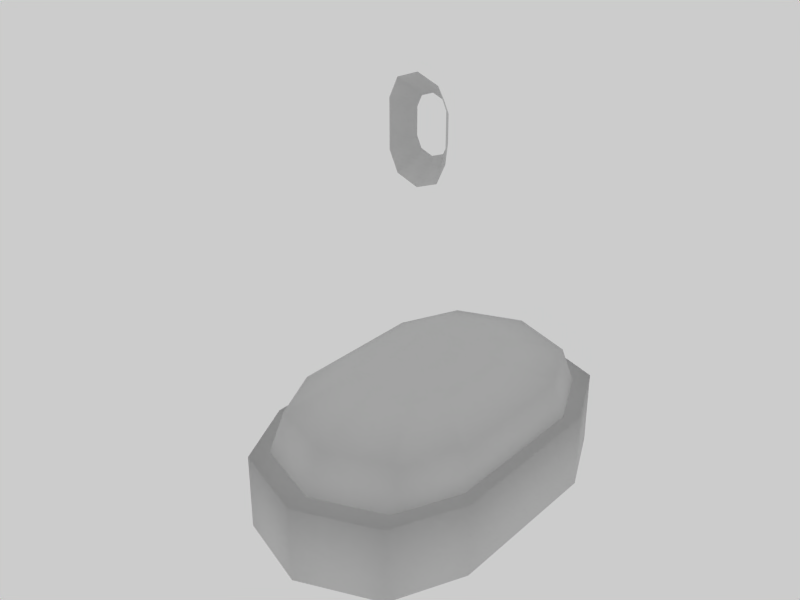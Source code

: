 # Source: lamp.blend  (saved by Blender 2.43.0; exported with 4.5.12 LTS)
import bpy
from mathutils import Matrix  # noqa: F401  (used for matrix-valued properties, if any)

bpy.ops.wm.read_factory_settings(use_empty=True)
scene = bpy.context.scene
scene.name = 'Scene'

# ---- collections
col_collection_1 = bpy.data.collections.new('Collection 1'); scene.collection.children.link(col_collection_1)

# ---- materials (node trees are filled in below, after node groups)
mat_material_001 = bpy.data.materials.new('Material.001')
mat_material_001.alpha_threshold = 0.0
mat_material_001.roughness = 0.5
mat_material_001.specular_intensity = 0.01
mat_material = bpy.data.materials.new('Material')
mat_material.alpha_threshold = 0.0
mat_material.roughness = 0.5
mat_material.specular_intensity = 0.01

# ---- material node trees

# ---- world
world_world = bpy.data.worlds.new('World'); scene.world = world_world
world_world.color = (0.8, 0.8, 0.8)
world_world.use_sun_shadow = False
world_world.sun_shadow_jitter_overblur = 0.0
world_world.cycles.sampling_method = 'MANUAL'
world_world.cycles.sample_map_resolution = 256

# ---- meshes
me_circle_004 = bpy.data.meshes.new('Circle.004')
me_circle_004.from_pydata([(0.6185, 1.362, 0.182), (0.8746, 0.7434, 0.182), (-0.8746, 0.7434, 0.182), (-0.6185, 1.362, 0.182), (-2.624e-07, 1.618, 0.182), (-0.8746, -0.7434, 0.182), (-0.6185, -1.362, 0.182), (-7.47e-08, -1.618, 0.182), (0.6185, -1.362, 0.182), (0.8746, -0.7434, 0.182), (1.113, 2.451, 1.266), (1.574, 1.338, 1.266), (-1.574, 1.338, 1.266), (-1.113, 2.451, 1.266), (-4.293e-07, 2.913, 1.266), (-1.574, -1.338, 1.266), (-1.113, -2.451, 1.266), (-9.154e-08, -2.913, 1.266), (1.113, -2.451, 1.266), (1.574, -1.338, 1.266)], [], [(1, 0, 10, 11), (3, 2, 12, 13), (4, 3, 13, 14), (10, 0, 4, 14), (6, 16, 15, 5), (7, 17, 16, 6), (7, 8, 18, 17), (9, 19, 18, 8), (9, 1, 11, 19), (5, 15, 12, 2)])
me_circle_004.polygons.foreach_set('use_smooth', [True] * 10)
_uv = me_circle_004.uv_layers.new(name='UVTex')
_uv.uv.foreach_set('vector', [0.8419, 0.1968, 0.8344, 0.2073, 0.926, 0.3228, 0.9716, 0.2599, 0.7977, 0.2073, 0.7901, 0.1968, 0.6605, 0.2599, 0.706, 0.3228, 0.816, 0.2116, 0.7977, 0.2073, 0.706, 0.3228, 0.816, 0.3489, 0.926, 0.3228, 0.8344, 0.2073, 0.816, 0.2116, 0.816, 0.3489, 0.7977, 0.161, 0.706, 0.04543, 0.6605, 0.1084, 0.7901, 0.1715, 0.816, 0.1567, 0.816, 0.01933, 0.706, 0.04543, 0.7977, 0.161, 0.816, 0.1567, 0.8344, 0.161, 0.926, 0.04543, 0.816, 0.01933, 0.8419, 0.1715, 0.9716, 0.1084, 0.926, 0.04543, 0.8344, 0.161, 0.8419, 0.1715, 0.8419, 0.1968, 0.9716, 0.2599, 0.9716, 0.1084, 0.7901, 0.1715, 0.6605, 0.1084, 0.6605, 0.2599, 0.7901, 0.1968])
me_circle_004.materials.append(mat_material_001)
me_circle_004.use_remesh_preserve_volume = False
me_circle_004.use_remesh_preserve_attributes = False
me_circle_004.use_mirror_vertex_groups = False
me_circle_004.update()
me_circle = bpy.data.meshes.new('Circle')
me_circle.from_pydata([(0.2685, 0.5322, 0.08397), (0.3797, 0.2905, 0.08397), (-0.3797, 0.2905, 0.08397), (-0.2685, 0.5322, 0.08397), (-1.164e-07, 0.6323, 0.08397), (-0.3797, -0.2905, 0.08397), (-0.2685, -0.5322, 0.08397), (-3.494e-08, -0.6323, 0.08397), (0.2685, -0.5322, 0.08397), (0.3797, -0.2905, 0.08397), (0.2422, 0.4799, 0.2373), (0.3425, 0.262, 0.2373), (-0.3425, 0.262, 0.2373), (-0.2422, 0.4799, 0.2373), (-1.078e-07, 0.5702, 0.2373), (-0.3425, -0.262, 0.2373), (-0.2422, -0.4799, 0.2373), (-3.434e-08, -0.5702, 0.2373), (0.2422, -0.4799, 0.2373), (0.3425, -0.262, 0.2373), (0.1299, 0.2575, 0.3304), (0.1837, 0.1405, 0.3304), (-0.1837, 0.1405, 0.3304), (-0.1299, 0.2575, 0.3304), (-6.809e-08, 0.3059, 0.3304), (-0.1837, -0.1405, 0.3304), (-0.1299, -0.2575, 0.3304), (-2.867e-08, -0.3059, 0.3304), (0.1299, -0.2575, 0.3304), (0.1837, -0.1405, 0.3304), (0.06495, 0.1287, 0.3548), (0.09186, 0.07027, 0.3548), (-0.09186, 0.07027, 0.3548), (-0.06495, 0.1287, 0.3548), (-4.567e-08, 0.1529, 0.3548), (-0.06495, -0.1287, 0.3548), (-0.09186, -0.07027, 0.3548), (-2.596e-08, -0.1529, 0.3548), (0.06495, -0.1287, 0.3548), (0.09186, -0.07027, 0.3548), (0.303, 0.6005, 0.07805), (0.4285, 0.3278, 0.07805), (-0.4285, 0.3278, 0.07805), (-0.303, 0.6005, 0.07805), (-1.306e-07, 0.7135, 0.07805), (-0.4285, -0.3278, 0.07805), (-0.303, -0.6005, 0.07805), (-3.87e-08, -0.7135, 0.07805), (0.303, -0.6005, 0.07805), (0.4285, -0.3278, 0.07805), (0.2733, 0.5416, 0.2499), (0.3865, 0.2956, 0.2499), (-0.3865, 0.2956, 0.2499), (-0.2733, 0.5416, 0.2499), (-1.209e-07, 0.6434, 0.2499), (-0.3865, -0.2956, 0.2499), (-0.2733, -0.5416, 0.2499), (-3.803e-08, -0.6434, 0.2499), (0.2733, -0.5416, 0.2499), (0.3865, -0.2956, 0.2499), (0.1466, 0.2905, 0.355), (0.2073, 0.1586, 0.355), (-0.2073, 0.1586, 0.355), (-0.1466, 0.2905, 0.355), (-7.611e-08, 0.3452, 0.355), (-0.2073, -0.1586, 0.355), (-0.1466, -0.2905, 0.355), (-3.163e-08, -0.3452, 0.355), (0.1466, -0.2905, 0.355), (0.2073, -0.1586, 0.355), (0.0733, 0.1453, 0.3825), (0.1037, 0.0793, 0.3825), (-0.1037, 0.0793, 0.3825), (-0.0733, 0.1453, 0.3825), (-5.081e-08, 0.1726, 0.3825), (-0.0733, -0.1453, 0.3825), (-0.1037, -0.0793, 0.3825), (-2.856e-08, -0.1726, 0.3825), (0.0733, -0.1453, 0.3825), (0.1037, -0.0793, 0.3825), (0.3394, 0.6727, -0.2333), (0.48, 0.3672, -0.2333), (-0.48, 0.3672, -0.2333), (-0.3394, 0.6727, -0.2333), (-1.45e-07, 0.7992, -0.2333), (-0.48, -0.3672, -0.2333), (-0.3394, -0.6727, -0.2333), (-4.196e-08, -0.7992, -0.2333), (0.3394, -0.6727, -0.2333), (0.48, -0.3672, -0.2333), (0.3394, 0.6727, 0.09), (0.48, 0.3672, 0.09), (-0.48, 0.3672, 0.09), (-0.3394, 0.6727, 0.09), (-1.45e-07, 0.7992, 0.09), (-0.48, -0.3672, 0.09), (-0.3394, -0.6727, 0.09), (-4.196e-08, -0.7992, 0.09), (0.3394, -0.6727, 0.09), (0.48, -0.3672, 0.09)], [], [(0, 10, 11, 1), (2, 12, 13, 3), (3, 13, 14, 4), (0, 4, 14, 10), (5, 6, 16, 15), (6, 7, 17, 16), (7, 8, 18, 17), (8, 9, 19, 18), (1, 11, 19, 9), (2, 5, 15, 12), (10, 20, 21, 11), (12, 22, 23, 13), (13, 23, 24, 14), (10, 14, 24, 20), (15, 16, 26, 25), (16, 17, 27, 26), (17, 18, 28, 27), (18, 19, 29, 28), (11, 21, 29, 19), (12, 15, 25, 22), (20, 30, 31, 21), (22, 32, 33, 23), (23, 33, 34, 24), (20, 24, 34, 30), (25, 26, 35, 36), (26, 27, 37, 35), (27, 28, 38, 37), (28, 29, 39, 38), (21, 31, 39, 29), (22, 25, 36, 32), (30, 38, 39, 31), (32, 36, 35, 33), (33, 35, 37, 34), (34, 37, 38, 30), (40, 50, 51, 41), (42, 52, 53, 43), (43, 53, 54, 44), (40, 44, 54, 50), (45, 46, 56, 55), (46, 47, 57, 56), (47, 48, 58, 57), (48, 49, 59, 58), (41, 51, 59, 49), (42, 45, 55, 52), (50, 60, 61, 51), (52, 62, 63, 53), (53, 63, 64, 54), (50, 54, 64, 60), (55, 56, 66, 65), (56, 57, 67, 66), (57, 58, 68, 67), (58, 59, 69, 68), (51, 61, 69, 59), (52, 55, 65, 62), (60, 70, 71, 61), (62, 72, 73, 63), (63, 73, 74, 64), (60, 64, 74, 70), (65, 66, 75, 76), (66, 67, 77, 75), (67, 68, 78, 77), (68, 69, 79, 78), (61, 71, 79, 69), (62, 65, 76, 72), (70, 78, 79, 71), (72, 76, 75, 73), (73, 75, 77, 74), (74, 77, 78, 70), (80, 90, 91, 81), (82, 92, 93, 83), (83, 93, 94, 84), (80, 84, 94, 90), (85, 86, 96, 95), (86, 87, 97, 96), (87, 88, 98, 97), (88, 89, 99, 98), (81, 91, 99, 89), (82, 85, 95, 92), (90, 94, 93), (96, 97, 98), (95, 96, 98, 99), (91, 92, 95, 99), (90, 93, 92, 91)])
me_circle.polygons.foreach_set('use_smooth', [True] * 83)
_uv = me_circle.uv_layers.new(name='UVTex')
_uv.uv.foreach_set('vector', [0.05195, 0.9284, 0.07466, 0.9169, 0.1694, 0.9605, 0.157, 0.9768, 0.157, 0.6465, 0.1694, 0.6627, 0.07466, 0.7064, 0.05195, 0.6949, 0.05195, 0.6949, 0.07466, 0.7064, 0.03541, 0.8116, 0.008427, 0.8116, 0.05195, 0.9284, 0.008427, 0.8116, 0.03541, 0.8116, 0.07466, 0.9169, 0.4096, 0.6465, 0.5147, 0.6949, 0.492, 0.7064, 0.3972, 0.6627, 0.5147, 0.6949, 0.5582, 0.8116, 0.5312, 0.8116, 0.492, 0.7064, 0.5582, 0.8116, 0.5147, 0.9284, 0.492, 0.9169, 0.5312, 0.8116, 0.5147, 0.9284, 0.4096, 0.9768, 0.3972, 0.9605, 0.492, 0.9169, 0.157, 0.9768, 0.1694, 0.9605, 0.3972, 0.9605, 0.4096, 0.9768, 0.157, 0.6465, 0.4096, 0.6465, 0.3972, 0.6627, 0.1694, 0.6627, 0.07466, 0.9169, 0.1714, 0.8681, 0.2222, 0.8915, 0.1694, 0.9605, 0.1694, 0.6627, 0.2222, 0.7318, 0.1714, 0.7552, 0.07466, 0.7064, 0.07466, 0.7064, 0.1714, 0.7552, 0.1503, 0.8116, 0.03541, 0.8116, 0.07466, 0.9169, 0.03541, 0.8116, 0.1503, 0.8116, 0.1714, 0.8681, 0.3972, 0.6627, 0.492, 0.7064, 0.3953, 0.7552, 0.3444, 0.7318, 0.492, 0.7064, 0.5312, 0.8116, 0.4163, 0.8116, 0.3953, 0.7552, 0.5312, 0.8116, 0.492, 0.9169, 0.3953, 0.8681, 0.4163, 0.8116, 0.492, 0.9169, 0.3972, 0.9605, 0.3444, 0.8915, 0.3953, 0.8681, 0.1694, 0.9605, 0.2222, 0.8915, 0.3444, 0.8915, 0.3972, 0.9605, 0.1694, 0.6627, 0.3972, 0.6627, 0.3444, 0.7318, 0.2222, 0.7318, 0.1714, 0.8681, 0.2274, 0.8399, 0.2528, 0.8516, 0.2222, 0.8915, 0.2222, 0.7318, 0.2528, 0.7717, 0.2274, 0.7834, 0.1714, 0.7552, 0.1714, 0.7552, 0.2274, 0.7834, 0.2168, 0.8116, 0.1503, 0.8116, 0.1714, 0.8681, 0.1503, 0.8116, 0.2168, 0.8116, 0.2274, 0.8399, 0.3444, 0.7318, 0.3953, 0.7552, 0.3393, 0.7834, 0.3139, 0.7717, 0.3953, 0.7552, 0.4163, 0.8116, 0.3498, 0.8116, 0.3393, 0.7834, 0.4163, 0.8116, 0.3953, 0.8681, 0.3393, 0.8399, 0.3498, 0.8116, 0.3953, 0.8681, 0.3444, 0.8915, 0.3139, 0.8516, 0.3393, 0.8399, 0.2222, 0.8915, 0.2528, 0.8516, 0.3139, 0.8516, 0.3444, 0.8915, 0.2222, 0.7318, 0.3444, 0.7318, 0.3139, 0.7717, 0.2528, 0.7717, 0.2274, 0.8399, 0.3393, 0.8399, 0.3139, 0.8516, 0.2528, 0.8516, 0.2528, 0.7717, 0.3139, 0.7717, 0.3393, 0.7834, 0.2274, 0.7834, 0.2274, 0.7834, 0.3393, 0.7834, 0.3498, 0.8116, 0.2168, 0.8116, 0.2168, 0.8116, 0.3498, 0.8116, 0.3393, 0.8399, 0.2274, 0.8399, 0.928, 0.9357, 0.9159, 0.9118, 0.9618, 0.812, 0.9789, 0.8251, 0.6312, 0.8251, 0.6483, 0.812, 0.6942, 0.9118, 0.6821, 0.9357, 0.6821, 0.9357, 0.6942, 0.9118, 0.805, 0.9531, 0.805, 0.9815, 0.928, 0.9357, 0.805, 0.9815, 0.805, 0.9531, 0.9159, 0.9118, 0.6312, 0.5591, 0.6821, 0.4485, 0.6942, 0.4724, 0.6483, 0.5722, 0.6821, 0.4485, 0.805, 0.4027, 0.805, 0.4311, 0.6942, 0.4724, 0.805, 0.4027, 0.928, 0.4485, 0.9159, 0.4724, 0.805, 0.4311, 0.928, 0.4485, 0.9789, 0.5591, 0.9618, 0.5722, 0.9159, 0.4724, 0.9789, 0.8251, 0.9618, 0.812, 0.9618, 0.5722, 0.9789, 0.5591, 0.6312, 0.8251, 0.6312, 0.5591, 0.6483, 0.5722, 0.6483, 0.812, 0.9159, 0.9118, 0.8645, 0.81, 0.8891, 0.7565, 0.9618, 0.812, 0.6483, 0.812, 0.7209, 0.7565, 0.7456, 0.81, 0.6942, 0.9118, 0.6942, 0.9118, 0.7456, 0.81, 0.805, 0.8321, 0.805, 0.9531, 0.9159, 0.9118, 0.805, 0.9531, 0.805, 0.8321, 0.8645, 0.81, 0.6483, 0.5722, 0.6942, 0.4724, 0.7456, 0.5743, 0.7209, 0.6278, 0.6942, 0.4724, 0.805, 0.4311, 0.805, 0.5521, 0.7456, 0.5743, 0.805, 0.4311, 0.9159, 0.4724, 0.8645, 0.5743, 0.805, 0.5521, 0.9159, 0.4724, 0.9618, 0.5722, 0.8891, 0.6278, 0.8645, 0.5743, 0.9618, 0.812, 0.8891, 0.7565, 0.8891, 0.6278, 0.9618, 0.5722, 0.6483, 0.812, 0.6483, 0.5722, 0.7209, 0.6278, 0.7209, 0.7565, 0.8645, 0.81, 0.8348, 0.751, 0.8471, 0.7243, 0.8891, 0.7565, 0.7209, 0.7565, 0.763, 0.7243, 0.7753, 0.751, 0.7456, 0.81, 0.7456, 0.81, 0.7753, 0.751, 0.805, 0.7621, 0.805, 0.8321, 0.8645, 0.81, 0.805, 0.8321, 0.805, 0.7621, 0.8348, 0.751, 0.7209, 0.6278, 0.7456, 0.5743, 0.7753, 0.6332, 0.763, 0.6599, 0.7456, 0.5743, 0.805, 0.5521, 0.805, 0.6221, 0.7753, 0.6332, 0.805, 0.5521, 0.8645, 0.5743, 0.8348, 0.6332, 0.805, 0.6221, 0.8645, 0.5743, 0.8891, 0.6278, 0.8471, 0.6599, 0.8348, 0.6332, 0.8891, 0.7565, 0.8471, 0.7243, 0.8471, 0.6599, 0.8891, 0.6278, 0.7209, 0.7565, 0.7209, 0.6278, 0.763, 0.6599, 0.763, 0.7243, 0.8348, 0.751, 0.8348, 0.6332, 0.8471, 0.6599, 0.8471, 0.7243, 0.763, 0.7243, 0.763, 0.6599, 0.7753, 0.6332, 0.7753, 0.751, 0.7753, 0.751, 0.7753, 0.6332, 0.805, 0.6221, 0.805, 0.7621, 0.805, 0.7621, 0.805, 0.6221, 0.8348, 0.6332, 0.8348, 0.751, 0.5412, 0.01355, 0.5412, 0.1024, 0.4402, 0.1024, 0.4402, 0.01355, 0.4402, 0.455, 0.4402, 0.3662, 0.5412, 0.3662, 0.5412, 0.455, 0.5412, 0.455, 0.5412, 0.3662, 0.6421, 0.3662, 0.6421, 0.455, 0.5412, 0.01355, 0.6421, 0.01355, 0.6421, 0.1024, 0.5412, 0.1024, 0.216, 0.455, 0.1151, 0.455, 0.1151, 0.3662, 0.216, 0.3662, 0.1151, 0.455, 0.01411, 0.455, 0.01411, 0.3662, 0.1151, 0.3662, 0.01411, 0.01355, 0.1151, 0.01355, 0.1151, 0.1024, 0.01411, 0.1024, 0.1151, 0.01355, 0.216, 0.01355, 0.216, 0.1024, 0.1151, 0.1024, 0.4402, 0.01355, 0.4402, 0.1024, 0.216, 0.1024, 0.216, 0.01355, 0.4402, 0.455, 0.216, 0.455, 0.216, 0.3662, 0.4402, 0.3662, 0.5335, 0.141, 0.5721, 0.2343, 0.5335, 0.3275, 0.1227, 0.3275, 0.08412, 0.2343, 0.1227, 0.141, 0.216, 0.3662, 0.1227, 0.3275, 0.1227, 0.141, 0.216, 0.1024, 0.4402, 0.1024, 0.4402, 0.3662, 0.216, 0.3662, 0.216, 0.1024, 0.5335, 0.141, 0.5335, 0.3275, 0.4402, 0.3662, 0.4402, 0.1024])
me_circle.materials.append(mat_material)
me_circle.use_remesh_preserve_volume = False
me_circle.use_remesh_preserve_attributes = False
me_circle.use_mirror_vertex_groups = False
me_circle.update()

# ---- objects
ob_circle_001 = bpy.data.objects.new('Circle.001', me_circle_004)
ob_circle = bpy.data.objects.new('Circle', me_circle)

# ---- transforms, parenting, visibility, modifiers, constraints
ob_circle_001.location = (-3.601, 4.664, 3.278)
ob_circle_001.rotation_euler = (1.571, 2.22e-16, 2.22e-16)
ob_circle_001.scale = (0.4418, 0.3976, 0.4418)
ob_circle_001.lock_rotations_4d = False
ob_circle_001.empty_display_type = 'ARROWS'
ob_circle_001.color = (0.0, 0.0, 0.0, 1.0)
ob_circle_001.lineart.crease_threshold = 0.0
ob_circle.location = (0.0, 0.0, 0.0)
ob_circle.scale = (4.0, 4.0, 4.0)
ob_circle.lock_rotations_4d = False
ob_circle.empty_display_type = 'ARROWS'
ob_circle.color = (0.0, 0.0, 0.0, 1.0)
ob_circle.lineart.crease_threshold = 0.0

# ---- collection membership
col_collection_1.objects.link(ob_circle_001)
col_collection_1.objects.link(ob_circle)

# ---- scene / render settings (as saved in the file)
scene.frame_start = 1; scene.frame_end = 250; scene.frame_set(3)
scene.render.engine = 'BLENDER_EEVEE_NEXT'
scene.render.image_settings.file_format = 'JPEG'
scene.render.image_settings.color_mode = 'RGB'
scene.render.image_settings.compression = 90
scene.render.resolution_x = 800
scene.render.resolution_y = 600
scene.render.resolution_percentage = 75
scene.render.pixel_aspect_x = 100.0
scene.render.pixel_aspect_y = 100.0
scene.render.fps = 25
scene.render.dither_intensity = 0.0
scene.render.use_compositing = False
scene.render.use_sequencer = False
scene.render.bake_margin = 2
scene.render.bake_bias = 0.0
scene.render.use_stamp_time = False
scene.render.use_stamp_date = False
scene.render.use_stamp_frame = False
scene.render.use_stamp_camera = False
scene.render.use_stamp_scene = False
scene.render.use_stamp_filename = False
scene.render.use_stamp_render_time = False
scene.render.stamp_font_size = 0
scene.cycles.use_denoising = False
scene.cycles.samples = 10
scene.cycles.sampling_pattern = 'TABULATED_SOBOL'
scene.cycles.light_sampling_threshold = 0.0
scene.cycles.use_adaptive_sampling = False
scene.cycles.use_light_tree = False
scene.cycles.blur_glossy = 0.0
scene.cycles.volume_bounces = 1
scene.cycles.pixel_filter_type = 'GAUSSIAN'
scene.cycles.sample_clamp_indirect = 0.0
scene.view_settings.view_transform = 'Raw'
bpy.context.view_layer.update()

# ---- added for rendering (the .blend has no active camera): camera
cam_auto = bpy.data.cameras.new('AutoCamera')
cam_auto.lens = 50.0
cam_auto.sensor_width = 36.0
cam_auto.clip_end = 1000.0
ob_auto_camera = bpy.data.objects.new('AutoCamera', cam_auto)
scene.collection.objects.link(ob_auto_camera)
ob_auto_camera.location = (9.28, -11.8682, 10.126)
ob_auto_camera.rotation_euler = (1.09748, -7.21219e-08, 0.694738)
scene.camera = ob_auto_camera
bpy.context.view_layer.update()
